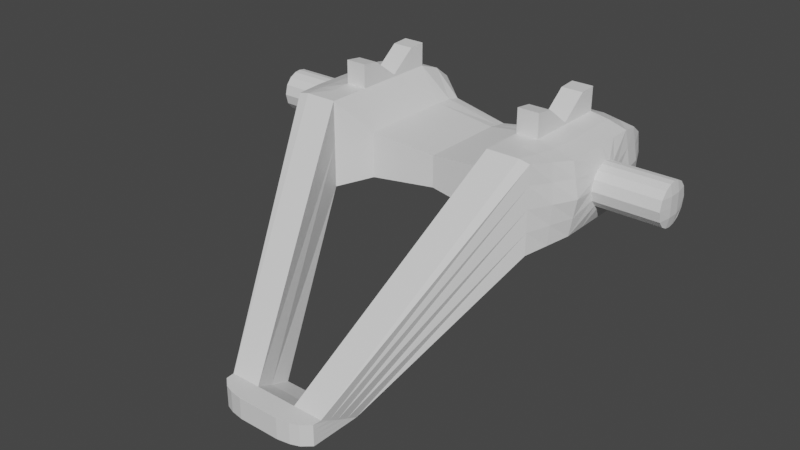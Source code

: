 # Source: Soporte.blend  (saved by Blender 3.6.11; exported with 4.5.12 LTS)
import bpy
from mathutils import Matrix  # noqa: F401  (used for matrix-valued properties, if any)

bpy.ops.wm.read_factory_settings(use_empty=True)
scene = bpy.context.scene
scene.name = 'Scene'

# ---- materials (node trees are filled in below, after node groups)
mat_madera = bpy.data.materials.new('Madera')
mat_madera.alpha_threshold = 0.0
mat_madera.use_transparent_shadow = False
mat_madera.roughness = 0.5
mat_madera.line_color = (0.0, 0.0, 0.0, 1.0)

# ---- material node trees
mat_madera.use_nodes = True; mat_madera.node_tree.nodes.clear()
_N = mat_madera.node_tree.nodes; _L = mat_madera.node_tree.links
n0 = _N.new('ShaderNodeOutputMaterial'); n0.name = 'Material Output'; n0.location = (300, 300)
n1 = _N.new('ShaderNodeBsdfPrincipled'); n1.name = 'Principled BSDF'; n1.location = (10, 300)
n1.distribution = 'GGX'
n1.subsurface_method = 'RANDOM_WALK_SKIN'
n1.inputs[3].default_value = 1.45
n1.inputs[27].default_value = (0.0, 0.0, 0.0, 1.0)
n1.inputs[28].default_value = 1.0
_L.new(n1.outputs[0], n0.inputs[0])
n0.is_active_output = True

# ---- world
world_world = bpy.data.worlds.new('World'); scene.world = world_world
world_world.use_nodes = True; world_world.node_tree.nodes.clear()
_N = world_world.node_tree.nodes; _L = world_world.node_tree.links
n0 = _N.new('ShaderNodeOutputWorld'); n0.name = 'World Output'; n0.location = (300, 300)
n1 = _N.new('ShaderNodeBackground'); n1.name = 'Background'; n1.location = (10, 300)
n1.inputs[0].default_value = (0.05088, 0.05088, 0.05088, 1.0)
_L.new(n1.outputs[0], n0.inputs[0])
n0.is_active_output = True
world_world.color = (0.05088, 0.05088, 0.05088)
world_world.use_sun_shadow = False
world_world.sun_shadow_jitter_overblur = 0.0

# ---- meshes
me_soporte = bpy.data.meshes.new('Soporte')
me_soporte.from_pydata([(0.65, 0.35, 0.9), (0.65, 0.35, 0.7), (0.24, -1.24, 0.1), (0.24, -1.24, -1.49e-08), (-0.65, 0.35, 0.9), (-0.65, 0.35, 0.7), (-0.24, -1.24, 0.1), (-0.24, -1.24, -1.49e-08), (0.0, 0.3, 0.7), (0.0, 0.3, 0.785), (-0.67, -0.2, 0.63), (-0.67, -0.2, 0.96), (0.0, -0.14, 0.65), (0.0, -0.14, 0.8), (-0.67, 0.2, 0.96), (-0.67, 0.2, 0.63), (0.0, 0.2, 0.65), (0.0, 0.2, 0.8), (-0.6, -0.4, 0.6), (0.0, -0.22, 0.65), (0.0, -0.22, 0.8), (-0.6, -0.4, 0.99), (-0.5, 0.4, 0.7), (-0.16, -1.29, 0.1), (-0.16, -1.29, -1.49e-08), (-0.5, 0.4, 0.9), (-0.5, -0.2, 0.6), (-0.5, -0.2, 1.0), (-0.5, 0.2, 1.0), (-0.5, 0.2, 0.6), (-0.47, -0.4, 0.6), (-0.47, -0.4, 1.0), (-0.1, -1.3, -1.49e-08), (-0.4, 0.39, 0.9), (-0.4, -0.2, 1.0), (-0.4, 0.2, 1.0), (-0.4, -0.4, 1.0), (-0.4, 0.39, 0.7), (-0.1, -1.3, 0.1), (-0.4, -0.2, 0.6), (-0.4, 0.2, 0.6), (-0.4, -0.4, 0.6), (-0.5, -0.2, 1.11), (-0.5, 0.2, 1.11), (-0.4, -0.2, 1.11), (-0.4, 0.2, 1.11), (-0.243, -1.0, -1.267e-08), (-0.12, -1.11, 0.05), (0.0, -0.22, 0.74), (-0.243, -1.2, 0.1), (-0.159, -1.0, -1.267e-08), (-0.159, -1.2, 0.1), (-0.1, -1.2, 0.1), (-0.14, -1.0, -1.267e-08), (-0.7, -0.06144, 0.7222), (-0.7, -0.06144, 0.8778), (-0.7, 0.06144, 0.8778), (-0.7, 0.06144, 0.7222), (-0.24, -1.24, 0.05), (-0.65, 0.37, 0.8), (0.0, 0.32, 0.74), (-0.4, -0.4, 0.8), (-0.7, -0.2, 0.8), (-0.7, 0.2, 0.8), (-0.6, -0.4, 0.8), (-0.5, 0.42, 0.8), (-0.16, -1.29, 0.05), (-0.1, -1.3, 0.05), (-0.4, 0.41, 0.8), (-0.243, -1.11, 0.05), (-0.7, -0.09914, 0.8), (-0.7, 0.09914, 0.8), (-0.67, 0.0, 0.63), (0.0, 0.0, 0.65), (0.0, 0.0, 0.8), (-0.67, -1.49e-08, 0.96), (-0.5, 0.0, 1.0), (-0.5, 0.0, 0.6), (-0.4, 0.0, 1.0), (-0.4, 0.0, 0.6), (-0.5, 0.0, 1.01), (-0.4, 0.0, 1.01), (-0.7, -6.601e-09, 0.7009), (-0.7, -6.601e-09, 0.8991), (-1.0, -0.06144, 0.7222), (-1.0, -0.06144, 0.8778), (-1.0, 0.06144, 0.8778), (-1.0, 0.06144, 0.7222), (-1.0, -0.09914, 0.8), (-1.0, 0.09914, 0.8), (-1.0, -6.545e-09, 0.7009), (-1.0, -6.545e-09, 0.8991), (-1.01, -6.623e-09, 0.8), (0.67, -0.2, 0.63), (0.67, -0.2, 0.96), (0.67, 0.2, 0.96), (0.67, 0.2, 0.63), (0.0, -1.3, 0.05), (0.0, -1.3, 0.0), (0.0, -1.3, 0.1), (0.0, -1.2, 0.1), (0.0, -1.11, 0.05), (0.0, -1.0, 0.0), (0.6, -0.4, 0.6), (0.6, -0.4, 0.99), (0.5, 0.4, 0.7), (0.16, -1.29, 0.1), (0.16, -1.29, -1.49e-08), (0.5, 0.4, 0.9), (0.5, -0.2, 0.6), (0.5, -0.2, 1.0), (0.5, 0.2, 1.0), (0.5, 0.2, 0.6), (0.47, -0.4, 0.6), (0.47, -0.4, 1.0), (0.1, -1.3, -1.49e-08), (0.4, 0.39, 0.9), (0.4, -0.2, 1.0), (0.4, 0.2, 1.0), (-0.67, 0.1, 0.96), (-0.7, 0.02873, 0.8949), (-1.0, 0.02873, 0.8949), (-0.67, 0.1, 0.63), (0.0, 0.1, 0.65), (0.0, 0.1, 0.8), (-0.5, 0.1, 1.0), (-0.5, 0.1, 0.6), (-0.4, 0.1, 1.0), (-0.4, 0.1, 0.6), (-0.5, 0.12, 1.105), (-0.4, 0.12, 1.105), (-0.7, 0.02873, 0.7051), (-1.0, 0.02873, 0.7051), (-1.01, 0.0283, 0.8), (0.4, -0.4, 1.0), (0.4, 0.39, 0.7), (0.1, -1.3, 0.1), (0.4, -0.2, 0.6), (0.4, 0.2, 0.6), (-0.67, -0.1, 0.63), (0.0, -0.1, 0.65), (0.0, -0.1, 0.8), (-0.5, -0.1, 1.0), (-0.5, -0.1, 0.6), (-0.4, -0.1, 1.0), (-0.4, -0.1, 0.6), (-0.5, -0.12, 1.1), (-0.4, -0.12, 1.1), (-0.7, -0.02873, 0.7051), (-0.67, -0.1, 0.96), (-0.7, -0.02873, 0.8949), (-1.0, -0.02873, 0.7051), (0.4, -0.4, 0.6), (-1.0, -0.02873, 0.8949), (-1.01, -0.0283, 0.8), (0.5, -0.2, 1.11), (0.5, 0.2, 1.11), (-0.66, 0.285, 0.945), (-0.66, 0.285, 0.665), (0.0, 0.26, 0.665), (0.0, 0.25, 0.7925), (-0.5, 0.31, 0.64), (-0.5, 0.31, 0.96), (-0.4, 0.31, 0.96), (-0.4, 0.31, 0.64), (0.4, -0.2, 1.11), (0.4, 0.2, 1.11), (-0.685, 0.285, 0.8), (0.243, -1.0, -1.267e-08), (0.12, -1.11, 0.05), (0.243, -1.2, 0.1), (-0.635, -0.3, 0.975), (-0.635, -0.3, 0.615), (0.0, -0.19, 0.65), (0.0, -0.19, 0.8), (-0.49, -0.3, 1.0), (-0.5, -0.3, 0.6), (-0.4, -0.3, 1.0), (-0.4, -0.3, 0.6), (-0.65, -0.3, 0.8), (-0.575, 0.395, 0.7), (-0.2, -1.275, 0.1), (-0.585, -0.2, 0.615), (-0.585, 0.2, 0.615), (-0.55, -0.4, 0.6), (-0.2, -1.275, -1.49e-08), (-0.575, 0.395, 0.9), (-0.585, -0.2, 0.985), (-0.585, 0.2, 0.985), (-0.55, -0.4, 1.0), (-0.201, -1.0, -1.267e-08), (-0.201, -1.2, 0.1), (-0.575, 0.415, 0.8), (-0.2, -1.275, 0.05), (-0.585, 0.0, 0.615), (-0.585, -7.451e-09, 0.985), (-0.585, 0.1, 0.985), (-0.585, 0.1, 0.615), (-0.585, -0.1, 0.615), (-0.585, -0.1, 0.985), (-0.58, 0.2975, 0.6475), (-0.58, 0.2975, 0.9525), (-0.5675, -0.3, 0.6075), (-0.5675, -0.3, 0.9925), (-0.65, 0.36, 0.75), (0.0, 0.31, 0.72), (-0.685, -0.2, 0.715), (-0.685, 0.2, 0.715), (-0.6, -0.4, 0.7), (0.159, -1.0, -1.267e-08), (-0.5, 0.41, 0.75), (-0.16, -1.29, 0.025), (-0.1, -1.3, 0.025), (-0.4, 0.4, 0.75), (0.159, -1.2, 0.1), (-0.243, -1.055, 0.025), (-0.7, -0.08741, 0.7532), (-0.7, 0.08741, 0.7532), (-0.24, -1.24, 0.025), (0.1, -1.2, 0.1), (-1.0, -0.08741, 0.7532), (-1.0, 0.08741, 0.7532), (-1.01, -6.623e-09, 0.7537), (0.14, -1.0, -1.267e-08), (0.7, -0.06144, 0.7222), (0.7, -0.06144, 0.8778), (0.7, 0.06144, 0.8778), (0.0, -1.3, 0.025), (0.7, 0.06144, 0.7222), (-1.01, 0.0283, 0.754), (0.24, -1.24, 0.05), (-1.01, -0.0283, 0.754), (-0.6735, 0.285, 0.7325), (-0.6425, -0.3, 0.7075), (-0.2, -1.275, 0.025), (-0.575, 0.405, 0.75), (-0.24, -1.24, 0.075), (-0.65, 0.36, 0.85), (0.0, 0.31, 0.7625), (-0.685, -0.2, 0.885), (-0.685, 0.2, 0.885), (-0.6, -0.4, 0.9), (-0.5, 0.41, 0.85), (-0.16, -1.29, 0.075), (-0.1, -1.3, 0.075), (-0.4, 0.4, 0.85), (-0.243, -1.155, 0.074), (-0.7, -0.08741, 0.8468), (-0.7, 0.08741, 0.8468), (-1.0, -0.08741, 0.8468), (-1.0, 0.08741, 0.8468), (-1.01, -6.623e-09, 0.8463), (0.65, 0.37, 0.8), (0.4, -0.4, 0.8), (0.7, -0.2, 0.8), (0.0, -1.3, 0.075), (0.7, 0.2, 0.8), (-1.01, 0.0283, 0.846), (0.6, -0.4, 0.8), (-1.01, -0.0283, 0.846), (-0.6735, 0.285, 0.8675), (-0.6425, -0.3, 0.8925), (-0.575, 0.405, 0.85), (-0.2, -1.275, 0.075), (0.5, 0.42, 0.8), (0.16, -1.29, 0.05), (0.1, -1.3, 0.05), (0.4, 0.41, 0.8), (0.243, -1.11, 0.05), (0.7, -0.09914, 0.8), (0.7, 0.09914, 0.8), (0.67, 0.0, 0.63), (0.67, -1.49e-08, 0.96), (0.5, 0.0, 1.0), (0.5, 0.0, 0.6), (0.4, 0.0, 1.0), (0.4, 0.0, 0.6), (0.5, 0.0, 1.01), (0.4, 0.0, 1.01), (0.7, -6.601e-09, 0.7009), (0.7, -6.601e-09, 0.8991), (1.0, -0.06144, 0.7222), (1.0, -0.06144, 0.8778), (1.0, 0.06144, 0.8778), (1.0, 0.06144, 0.7222), (1.0, -0.09914, 0.8), (1.0, 0.09914, 0.8), (1.0, -6.545e-09, 0.7009), (1.0, -6.545e-09, 0.8991), (1.01, -6.623e-09, 0.8), (0.67, 0.1, 0.96), (0.7, 0.02873, 0.8949), (1.0, 0.02873, 0.8949), (0.67, 0.1, 0.63), (0.5, 0.1, 1.0), (0.5, 0.1, 0.6), (0.4, 0.1, 1.0), (0.4, 0.1, 0.6), (0.5, 0.12, 1.105), (0.4, 0.12, 1.105), (0.7, 0.02873, 0.7051), (1.0, 0.02873, 0.7051), (1.01, 0.0283, 0.8), (0.67, -0.1, 0.63), (0.5, -0.1, 1.0), (0.5, -0.1, 0.6), (0.4, -0.1, 1.0), (0.4, -0.1, 0.6), (0.5, -0.12, 1.1), (0.4, -0.12, 1.1), (0.7, -0.02873, 0.7051), (0.67, -0.1, 0.96), (0.7, -0.02873, 0.8949), (1.0, -0.02873, 0.7051), (1.0, -0.02873, 0.8949), (1.01, -0.0283, 0.8), (0.66, 0.285, 0.945), (0.66, 0.285, 0.665), (0.5, 0.31, 0.64), (-0.3, 0.345, 0.8225), (-0.3, -0.16, 0.84), (-0.3, 0.2, 0.84), (-0.3, -0.26, 0.84), (-0.3, 0.345, 0.7), (-0.3, -0.16, 0.625), (-0.3, 0.2, 0.625), (-0.3, -0.26, 0.625), (-0.3, 0.365, 0.77), (-0.3, 0.0, 0.84), (-0.3, 0.0, 0.625), (-0.3, -0.26, 0.77), (-0.3, 0.1, 0.625), (-0.3, 0.1, 0.84), (-0.3, -0.1, 0.84), (-0.3, -0.1, 0.625), (-0.3, 0.28, 0.8363), (-0.3, 0.285, 0.6525), (-0.3, -0.22, 0.84), (-0.3, -0.22, 0.625), (-0.3, 0.355, 0.735), (-0.3, 0.355, 0.8063), (0.5, 0.31, 0.96), (0.4, 0.31, 0.96), (0.4, 0.31, 0.64), (0.685, 0.285, 0.8), (0.635, -0.3, 0.975), (0.635, -0.3, 0.615), (0.49, -0.3, 1.0), (0.5, -0.3, 0.6), (0.4, -0.3, 1.0), (0.4, -0.3, 0.6), (0.65, -0.3, 0.8), (0.575, 0.395, 0.7), (0.2, -1.275, 0.1), (0.585, -0.2, 0.615), (0.585, 0.2, 0.615), (0.55, -0.4, 0.6), (0.2, -1.275, -1.49e-08), (0.575, 0.395, 0.9), (0.585, -0.2, 0.985), (0.585, 0.2, 0.985), (0.55, -0.4, 1.0), (0.201, -1.0, -1.267e-08), (0.201, -1.2, 0.1), (0.575, 0.415, 0.8), (0.2, -1.275, 0.05), (0.585, 0.0, 0.615), (0.585, -7.451e-09, 0.985), (0.585, 0.1, 0.985), (0.585, 0.1, 0.615), (0.585, -0.1, 0.615), (0.585, -0.1, 0.985), (0.58, 0.2975, 0.6475), (0.58, 0.2975, 0.9525), (0.5675, -0.3, 0.6075), (0.5675, -0.3, 0.9925), (0.65, 0.36, 0.75), (0.685, -0.2, 0.715), (0.685, 0.2, 0.715), (0.6, -0.4, 0.7), (0.5, 0.41, 0.75), (0.16, -1.29, 0.025), (0.1, -1.3, 0.025), (0.4, 0.4, 0.75), (0.243, -1.055, 0.025), (0.7, -0.08741, 0.7532), (0.7, 0.08741, 0.7532), (0.24, -1.24, 0.025), (1.0, -0.08741, 0.7532), (1.0, 0.08741, 0.7532), (1.01, -6.623e-09, 0.7537), (1.01, 0.0283, 0.754), (1.01, -0.0283, 0.754), (0.6735, 0.285, 0.7325), (0.6425, -0.3, 0.7075), (0.2, -1.275, 0.025), (0.575, 0.405, 0.75), (0.24, -1.24, 0.075), (0.65, 0.36, 0.85), (0.685, -0.2, 0.885), (0.685, 0.2, 0.885), (0.6, -0.4, 0.9), (0.5, 0.41, 0.85), (0.16, -1.29, 0.075), (0.1, -1.3, 0.075), (0.4, 0.4, 0.85), (0.243, -1.155, 0.074), (0.7, -0.08741, 0.8468), (0.7, 0.08741, 0.8468), (1.0, -0.08741, 0.8468), (1.0, 0.08741, 0.8468), (1.01, -6.623e-09, 0.8463), (1.01, 0.0283, 0.846), (1.01, -0.0283, 0.846), (0.6735, 0.285, 0.8675), (0.6425, -0.3, 0.8925), (0.575, 0.405, 0.85), (0.2, -1.275, 0.075), (0.3, 0.345, 0.8225), (0.3, -0.16, 0.84), (0.3, 0.2, 0.84), (0.3, -0.26, 0.84), (0.3, 0.345, 0.7), (0.3, -0.16, 0.625), (0.3, 0.2, 0.625), (0.3, -0.26, 0.625), (0.3, 0.365, 0.77), (0.3, 0.0, 0.84), (0.3, 0.0, 0.625), (0.3, -0.26, 0.77), (0.3, 0.1, 0.625), (0.3, 0.1, 0.84), (0.3, -0.1, 0.84), (0.3, -0.1, 0.625), (0.3, 0.28, 0.8363), (0.3, 0.285, 0.6525), (0.3, -0.22, 0.84), (0.3, -0.22, 0.625), (0.3, 0.355, 0.735), (0.3, 0.355, 0.8063)], [], [(191, 49, 6, 181), (322, 330, 48, 20), (263, 181, 6, 236), (104, 401, 415, 345), (386, 389, 284, 228), (303, 310, 224, 93), (212, 211, 24, 32), (278, 309, 308, 277), (346, 103, 356, 374), (233, 206, 10, 172), (315, 392, 390, 289), (242, 25, 33, 245), (340, 319, 9, 238), (393, 376, 252, 344), (334, 140, 12, 324), (262, 186, 25, 242), (94, 225, 312, 311), (199, 149, 11, 187), (201, 157, 14, 188), (360, 368, 290, 95), (396, 380, 264, 364), (336, 159, 16, 325), (267, 426, 439, 405), (299, 278, 277, 298), (398, 416, 358, 0), (399, 407, 225, 94), (338, 173, 19, 326), (309, 165, 155, 308), (203, 171, 21, 189), (218, 215, 46, 7), (260, 157, 4, 237), (168, 3, 357, 362), (380, 383, 267, 264), (414, 398, 0, 316), (96, 293, 369, 355), (434, 420, 118, 342), (177, 175, 31, 36), (202, 176, 30, 184), (200, 161, 29, 183), (163, 162, 28, 35), (35, 28, 43, 45), (198, 143, 26, 182), (297, 276, 428, 430), (317, 96, 355, 372), (190, 50, 24, 185), (52, 51, 23, 38), (99, 255, 404, 136), (239, 11, 55, 247), (333, 144, 34, 320), (335, 163, 35, 321), (337, 177, 36, 322), (176, 178, 41, 30), (161, 164, 40, 29), (143, 145, 39, 26), (276, 307, 433, 428), (50, 53, 32, 24), (418, 434, 342, 116), (378, 386, 228, 96), (273, 304, 371, 367), (96, 228, 300, 293), (52, 47, 61, 36), (423, 437, 173, 12), (348, 113, 152, 350), (253, 429, 425, 152), (135, 343, 435, 422), (402, 405, 116, 108), (147, 146, 42, 44), (127, 35, 45, 130), (142, 27, 42, 146), (27, 34, 44, 42), (351, 394, 377, 254), (427, 432, 306, 275), (169, 223, 102, 101), (93, 224, 385, 377), (433, 423, 12, 140), (391, 390, 287, 301), (30, 41, 53, 50), (36, 31, 51, 52), (184, 30, 50, 190), (246, 49, 21, 241), (274, 305, 307, 276), (295, 274, 276, 297), (124, 74, 427, 431), (189, 21, 49, 191), (135, 422, 438, 383), (150, 83, 91, 153), (139, 10, 54, 148), (207, 15, 57, 217), (119, 14, 56, 120), (240, 63, 71, 248), (148, 54, 84, 151), (404, 266, 265, 403), (215, 69, 64, 208), (255, 97, 266, 404), (223, 115, 98, 102), (206, 62, 70, 216), (290, 291, 226, 95), (232, 167, 59, 204), (236, 246, 69, 58), (343, 138, 424, 435), (105, 318, 343, 135), (235, 192, 65, 210), (339, 327, 60, 205), (210, 65, 68, 213), (436, 421, 134, 349), (261, 239, 62, 179), (304, 110, 359, 371), (244, 243, 66, 67), (382, 115, 107, 381), (234, 193, 58, 218), (352, 372, 318, 105), (120, 56, 86, 121), (149, 75, 83, 150), (122, 72, 82, 131), (248, 71, 89, 250), (110, 155, 165, 117), (105, 135, 383, 380), (342, 118, 111, 341), (125, 76, 80, 129), (144, 78, 81, 147), (130, 129, 80, 81), (367, 371, 311, 272), (115, 382, 227, 98), (291, 292, 283, 226), (126, 128, 79, 77), (332, 127, 78, 328), (197, 126, 77, 194), (17, 124, 431, 420), (395, 387, 230, 365), (228, 284, 301, 300), (196, 119, 75, 195), (331, 123, 73, 329), (217, 57, 87, 221), (216, 70, 88, 220), (131, 82, 90, 132), (247, 55, 85, 249), (259, 251, 92, 154), (257, 250, 89, 133), (229, 132, 90, 222), (231, 222, 90, 151), (256, 270, 386, 378), (117, 165, 309, 306), (134, 219, 214, 114), (280, 288, 292, 291), (265, 365, 417, 403), (413, 315, 289, 411), (226, 283, 410, 408), (389, 391, 301, 284), (432, 419, 117, 306), (254, 269, 407, 399), (269, 285, 409, 407), (93, 346, 374, 354), (264, 267, 405, 402), (279, 287, 313, 310), (392, 313, 287, 390), (166, 299, 298, 156), (330, 326, 19, 48), (47, 53, 41, 61), (138, 297, 430, 424), (285, 388, 392, 315), (381, 395, 365, 265), (255, 244, 67, 97), (100, 52, 38, 99), (344, 252, 398, 414), (400, 414, 316, 95), (371, 359, 94, 311), (47, 101, 102, 53), (52, 100, 101, 47), (362, 357, 107, 209), (53, 102, 98, 32), (212, 227, 97, 67), (409, 285, 315, 413), (95, 226, 408, 400), (225, 282, 314, 312), (160, 17, 420, 434), (438, 205, 60, 426), (317, 1, 376, 393), (221, 87, 132, 229), (251, 257, 133, 92), (57, 131, 132, 87), (325, 16, 123, 331), (188, 14, 119, 196), (183, 29, 126, 197), (321, 35, 127, 332), (29, 40, 128, 126), (407, 409, 282, 225), (45, 43, 129, 130), (28, 125, 129, 43), (15, 122, 131, 57), (83, 120, 121, 91), (75, 119, 120, 83), (439, 238, 9, 418), (293, 300, 279, 271), (78, 127, 130, 81), (416, 402, 108, 358), (296, 299, 166, 118), (111, 294, 368, 360), (394, 346, 93, 377), (252, 364, 416, 398), (403, 417, 353, 106), (117, 349, 347, 110), (405, 439, 418, 116), (437, 425, 19, 173), (220, 231, 151, 84), (249, 259, 154, 88), (108, 341, 373, 358), (34, 144, 147, 44), (11, 149, 150, 55), (374, 356, 113, 348), (82, 148, 151, 90), (72, 139, 148, 82), (55, 150, 153, 85), (304, 308, 155, 110), (397, 230, 268, 406), (219, 136, 106, 214), (288, 411, 412, 292), (76, 142, 146, 80), (81, 80, 146, 147), (77, 79, 145, 143), (328, 78, 144, 333), (194, 77, 143, 198), (1, 317, 372, 352), (300, 301, 287, 279), (195, 75, 149, 199), (329, 73, 140, 334), (137, 350, 437, 423), (359, 375, 345, 94), (382, 266, 97, 227), (412, 302, 286, 410), (419, 436, 349, 117), (302, 289, 390, 391), (422, 435, 159, 8), (401, 258, 351, 415), (352, 105, 380, 396), (207, 63, 167, 232), (74, 141, 432, 427), (22, 37, 164, 161), (319, 33, 163, 335), (33, 25, 162, 163), (180, 22, 161, 200), (240, 14, 157, 260), (13, 174, 436, 419), (323, 8, 159, 336), (186, 4, 157, 201), (111, 156, 298, 294), (422, 8, 205, 438), (113, 209, 223, 152), (366, 370, 305, 274), (241, 261, 179, 64), (356, 362, 209, 113), (349, 134, 114, 347), (26, 39, 178, 176), (320, 34, 177, 337), (182, 26, 176, 202), (34, 27, 175, 177), (187, 11, 171, 203), (324, 12, 173, 338), (292, 412, 410, 283), (208, 233, 172, 18), (373, 360, 95, 316), (27, 187, 203, 175), (10, 182, 202, 172), (25, 186, 201, 162), (5, 180, 200, 158), (76, 195, 199, 142), (72, 194, 198, 139), (15, 183, 197, 122), (28, 188, 196, 125), (125, 196, 195, 76), (122, 197, 194, 72), (211, 66, 193, 234), (204, 59, 192, 235), (31, 189, 191, 51), (18, 184, 190, 46), (46, 190, 185, 7), (139, 198, 182, 10), (158, 200, 183, 15), (172, 202, 184, 18), (175, 203, 189, 31), (162, 201, 188, 28), (142, 199, 187, 27), (237, 4, 186, 262), (243, 23, 181, 263), (51, 191, 181, 23), (5, 204, 235, 180), (24, 211, 234, 185), (64, 179, 233, 208), (294, 298, 277, 273), (388, 281, 313, 392), (15, 207, 232, 158), (303, 93, 354, 370), (88, 154, 231, 220), (271, 279, 310, 303), (89, 221, 229, 133), (32, 98, 227, 212), (268, 258, 401, 406), (154, 92, 222, 231), (133, 229, 222, 92), (54, 216, 220, 84), (71, 217, 221, 89), (306, 309, 278, 275), (385, 388, 285, 269), (420, 431, 296, 118), (406, 401, 104, 170), (185, 234, 218, 7), (347, 114, 361, 375), (22, 210, 213, 37), (323, 339, 205, 8), (180, 235, 210, 22), (158, 232, 204, 5), (10, 206, 216, 54), (46, 215, 208, 18), (358, 373, 316, 0), (63, 207, 217, 71), (141, 13, 419, 432), (114, 214, 363, 361), (435, 424, 16, 159), (258, 379, 394, 351), (415, 351, 254, 399), (1, 352, 396, 376), (424, 430, 123, 16), (58, 69, 215, 218), (429, 48, 19, 425), (179, 62, 206, 233), (219, 134, 253, 169), (67, 66, 211, 212), (66, 243, 263, 193), (59, 237, 262, 192), (21, 171, 261, 241), (275, 278, 299, 296), (63, 240, 260, 167), (272, 280, 291, 290), (85, 153, 259, 249), (318, 112, 138, 343), (91, 121, 257, 251), (230, 387, 384, 268), (370, 354, 109, 305), (99, 38, 244, 255), (136, 404, 403, 106), (411, 289, 302, 412), (109, 348, 350, 137), (368, 367, 272, 290), (294, 273, 367, 368), (121, 86, 250, 257), (153, 91, 251, 259), (70, 247, 249, 88), (110, 347, 375, 359), (387, 3, 168, 384), (428, 433, 140, 73), (56, 248, 250, 86), (38, 23, 243, 244), (171, 11, 239, 261), (6, 49, 246, 236), (14, 240, 248, 56), (431, 427, 275, 296), (69, 246, 241, 64), (219, 169, 101, 100), (62, 239, 247, 70), (421, 20, 48, 429), (408, 410, 286, 270), (167, 260, 237, 59), (305, 109, 137, 307), (310, 313, 281, 224), (384, 379, 258, 268), (192, 262, 242, 65), (327, 340, 238, 60), (65, 242, 245, 68), (193, 263, 236, 58), (361, 363, 170, 104), (372, 355, 112, 318), (312, 314, 288, 280), (116, 342, 341, 108), (286, 302, 391, 389), (107, 357, 395, 381), (282, 409, 413, 314), (375, 361, 104, 345), (103, 168, 362, 356), (100, 99, 136, 219), (354, 374, 348, 109), (209, 107, 115, 223), (364, 264, 402, 416), (430, 428, 73, 123), (273, 277, 308, 304), (311, 312, 280, 272), (369, 366, 274, 295), (363, 353, 2, 170), (417, 397, 2, 353), (377, 385, 269, 254), (400, 408, 270, 256), (169, 253, 152, 223), (355, 369, 295, 112), (378, 393, 344, 256), (118, 166, 156, 111), (174, 20, 421, 436), (379, 103, 346, 394), (112, 295, 297, 138), (68, 245, 340, 327), (37, 213, 339, 323), (39, 324, 338, 178), (13, 320, 337, 174), (37, 323, 336, 164), (9, 319, 335, 160), (79, 329, 334, 145), (74, 328, 333, 141), (17, 321, 332, 124), (40, 325, 331, 128), (61, 41, 326, 330), (128, 331, 329, 79), (124, 332, 328, 74), (213, 68, 327, 339), (174, 337, 322, 20), (160, 335, 321, 17), (141, 333, 320, 13), (178, 338, 326, 41), (164, 336, 325, 40), (145, 334, 324, 39), (245, 33, 319, 340), (36, 61, 330, 322), (134, 421, 429, 253), (345, 415, 399, 94), (314, 413, 411, 288), (2, 397, 406, 170), (9, 160, 434, 418), (266, 382, 381, 265), (168, 103, 379, 384), (376, 396, 364, 252), (341, 111, 360, 373), (271, 303, 370, 366), (357, 3, 387, 395), (214, 106, 353, 363), (96, 317, 393, 378), (383, 438, 426, 267), (426, 60, 238, 439), (293, 271, 366, 369), (270, 286, 389, 386), (350, 152, 425, 437), (365, 230, 397, 417), (307, 137, 423, 433), (256, 344, 414, 400), (224, 281, 388, 385)])
_uv = me_soporte.uv_layers.new(name='UVMap')
_uv.uv.foreach_set('vector', [0.361, 0.7722, 0.3846, 0.7765, 0.3778, 0.7885, 0.3698, 0.8004, 0.7677, 0.2399, 0.7644, 0.2629, 0.6635, 0.2584, 0.6664, 0.2386, 0.3755, 0.804, 0.3698, 0.8004, 0.3778, 0.7885, 0.383, 0.7919, 0.4686, 0.4825, 0.4308, 0.4826, 0.4276, 0.4371, 0.4622, 0.438, 0.3676, 0.2771, 0.3893, 0.3106, 0.3891, 0.3104, 0.3555, 0.2883, 0.3177, 0.3513, 0.3486, 0.3214, 0.3553, 0.3342, 0.3189, 0.3935, 0.3784, 0.8356, 0.3827, 0.8198, 0.3889, 0.8218, 0.3852, 0.8372, 0.9246, 0.8381, 0.9127, 0.8895, 0.8941, 0.8918, 0.8758, 0.8382, 0.7808, 0.3225, 0.7931, 0.2888, 0.8099, 0.289, 0.8036, 0.3226, 0.5146, 0.04602, 0.5181, 0.09075, 0.4831, 0.08933, 0.4761, 0.04542, 0.5596, 0.7163, 0.556, 0.7015, 0.565, 0.6992, 0.5687, 0.714, 0.5699, 0.3904, 0.592, 0.3906, 0.5908, 0.4346, 0.5688, 0.4332, 0.7412, 0.03406, 0.7431, 0.04012, 0.6452, 0.06697, 0.6426, 0.05921, 0.3588, 0.1942, 0.3658, 0.1615, 0.3863, 0.158, 0.387, 0.1949, 0.7388, 0.3603, 0.6452, 0.3252, 0.6499, 0.3128, 0.7458, 0.3416, 0.57, 0.3586, 0.5917, 0.3575, 0.592, 0.3906, 0.5699, 0.3904, 0.4556, 0.3935, 0.422, 0.3339, 0.429, 0.321, 0.4569, 0.3511, 0.3352, 0.6013, 0.3055, 0.6008, 0.3062, 0.567, 0.3361, 0.5677, 0.3375, 0.7341, 0.3101, 0.7315, 0.306, 0.702, 0.3355, 0.7003, 0.9692, 0.2169, 0.9701, 0.1844, 0.9997, 0.1848, 0.9987, 0.2186, 0.3647, 0.1253, 0.3633, 0.09356, 0.3848, 0.09297, 0.3855, 0.1234, 0.4824, 0.7975, 0.5821, 0.8053, 0.582, 0.8258, 0.482, 0.8272, 0.3839, 0.05125, 0.3699, 0.004758, 0.3863, 0.002515, 0.4054, 0.04974, 0.5735, 0.5391, 0.5544, 0.4854, 0.6035, 0.4852, 0.5912, 0.5367, 0.4068, 0.1606, 0.4064, 0.1243, 0.4281, 0.1255, 0.4282, 0.1633, 0.4241, 0.3922, 0.4093, 0.3446, 0.422, 0.3339, 0.4556, 0.3935, 0.7528, 0.323, 0.6557, 0.2973, 0.6592, 0.2879, 0.7575, 0.3106, 0.9127, 0.8895, 0.9089, 0.9006, 0.9002, 0.9035, 0.8941, 0.8918, 0.3434, 0.5341, 0.3198, 0.5334, 0.3334, 0.4998, 0.3507, 0.5003, 0.3926, 0.7995, 0.4415, 0.7722, 0.464, 0.7725, 0.3964, 0.8033, 0.5791, 0.2899, 0.6122, 0.2921, 0.5919, 0.3197, 0.5705, 0.3223, 0.4509, 0.9667, 0.388, 0.9271, 0.3847, 0.9174, 0.4592, 0.9507, 0.3633, 0.09356, 0.3623, 0.05074, 0.3839, 0.05125, 0.3848, 0.09297, 0.4152, 0.193, 0.4068, 0.1606, 0.4282, 0.1633, 0.4483, 0.191, 0.7697, 0.4901, 0.7688, 0.4566, 0.7976, 0.4562, 0.7983, 0.4892, 0.8578, 0.2525, 0.8531, 0.2256, 0.912, 0.2156, 0.9094, 0.25, 0.4002, 0.5361, 0.3697, 0.535, 0.3778, 0.5013, 0.4015, 0.5023, 0.8035, 0.8019, 0.8263, 0.8018, 0.8365, 0.8352, 0.8097, 0.8354, 0.7998, 0.6014, 0.8263, 0.5983, 0.8265, 0.6361, 0.7985, 0.6352, 0.3953, 0.7333, 0.364, 0.7359, 0.3628, 0.699, 0.3927, 0.6989, 0.5581, 0.5821, 0.6151, 0.5821, 0.5878, 0.6159, 0.579, 0.613, 0.7973, 0.7349, 0.8261, 0.7349, 0.8262, 0.7683, 0.7973, 0.7683, 0.859, 0.4559, 0.8592, 0.4229, 0.8935, 0.4233, 0.893, 0.4566, 0.7721, 0.521, 0.7697, 0.4901, 0.7983, 0.4892, 0.7996, 0.5231, 0.4701, 0.7895, 0.4741, 0.8045, 0.3889, 0.8218, 0.3918, 0.8124, 0.3163, 0.8065, 0.3397, 0.782, 0.3633, 0.8116, 0.3564, 0.8295, 0.3496, 0.8623, 0.3582, 0.8629, 0.3598, 0.8944, 0.352, 0.8957, 0.5883, 0.09075, 0.6198, 0.08944, 0.5862, 0.149, 0.5734, 0.1383, 0.4609, 0.6067, 0.3974, 0.6033, 0.3988, 0.5698, 0.4619, 0.5864, 0.447, 0.7358, 0.3953, 0.7333, 0.3927, 0.6989, 0.4516, 0.7088, 0.4629, 0.566, 0.4002, 0.5361, 0.4015, 0.5023, 0.4635, 0.5524, 0.8263, 0.8018, 0.8598, 0.8016, 0.8599, 0.8351, 0.8365, 0.8352, 0.8263, 0.5983, 0.8588, 0.5985, 0.8586, 0.6362, 0.8265, 0.6361, 0.8261, 0.7349, 0.8595, 0.7348, 0.8596, 0.7682, 0.8262, 0.7683, 0.8592, 0.4229, 0.8594, 0.3897, 0.8938, 0.39, 0.8935, 0.4233, 0.4741, 0.8045, 0.4753, 0.8106, 0.3852, 0.8372, 0.3889, 0.8218, 0.8591, 0.2751, 0.8578, 0.2525, 0.9094, 0.25, 0.9043, 0.282, 0.3517, 0.2299, 0.3676, 0.2771, 0.3555, 0.2883, 0.3162, 0.2299, 0.9415, 0.1518, 0.9405, 0.1187, 0.9693, 0.1179, 0.97, 0.1513, 0.3162, 0.2299, 0.3555, 0.2883, 0.3487, 0.3012, 0.3166, 0.2721, 0.1562, 0.4974, 0.1905, 0.5033, 0.2404, 0.8542, 0.2001, 0.9069, 0.7458, 0.4418, 0.7528, 0.4604, 0.6557, 0.4862, 0.6499, 0.4706, 0.8263, 0.3227, 0.8366, 0.2893, 0.86, 0.2894, 0.8598, 0.3229, 0.8356, 0.009674, 0.8175, 0.06608, 0.7687, 0.05931, 0.7684, 0.000335, 0.8591, 0.5592, 0.8585, 0.526, 0.8925, 0.5199, 0.8939, 0.5458, 0.4064, 0.09259, 0.4054, 0.04974, 0.4274, 0.04836, 0.4285, 0.09241, 0.8032, 0.8895, 0.8219, 0.8918, 0.8158, 0.9035, 0.807, 0.9006, 0.5366, 0.6287, 0.5581, 0.5821, 0.579, 0.613, 0.5735, 0.6244, 0.8577, 0.8874, 0.8363, 0.9339, 0.8158, 0.9035, 0.8219, 0.8918, 0.8363, 0.9339, 0.7805, 0.9339, 0.807, 0.9006, 0.8158, 0.9035, 0.3889, 0.4359, 0.3504, 0.4368, 0.3539, 0.3921, 0.3889, 0.3907, 0.8458, 0.1574, 0.8437, 0.1235, 0.9072, 0.12, 0.9087, 0.153, 0.1905, 0.4245, 0.2301, 0.4169, 0.2307, 0.4639, 0.1903, 0.4639, 0.3189, 0.3935, 0.3553, 0.3342, 0.368, 0.3447, 0.3539, 0.3921, 0.7388, 0.4231, 0.7458, 0.4418, 0.6499, 0.4706, 0.6452, 0.4582, 0.5741, 0.697, 0.565, 0.6992, 0.5607, 0.6818, 0.5703, 0.6809, 0.3043, 0.8036, 0.2813, 0.8008, 0.2301, 0.5109, 0.2363, 0.5116, 0.2001, 0.9069, 0.1783, 0.9149, 0.1378, 0.5041, 0.1562, 0.4974, 0.02478, 0.8349, 0.0003353, 0.8246, 0.01512, 0.525, 0.02795, 0.5305, 0.09495, 0.5181, 0.1116, 0.5137, 0.1368, 0.9274, 0.1146, 0.9074, 0.8261, 0.4228, 0.8261, 0.3896, 0.8594, 0.3897, 0.8592, 0.4229, 0.8261, 0.4558, 0.8261, 0.4228, 0.8592, 0.4229, 0.859, 0.4559, 0.6538, 0.6503, 0.6577, 0.6173, 0.7575, 0.6292, 0.7535, 0.6622, 0.1534, 0.924, 0.1368, 0.9274, 0.1116, 0.5137, 0.1247, 0.5089, 0.3403, 0.05033, 0.3383, 0.002486, 0.3541, 0.003605, 0.3623, 0.05074, 0.5931, 0.162, 0.5947, 0.1723, 0.5529, 0.1712, 0.5527, 0.1712, 0.4819, 0.1315, 0.4831, 0.08933, 0.5194, 0.1486, 0.5127, 0.1615, 0.5156, 0.2529, 0.4801, 0.2528, 0.5196, 0.1946, 0.5317, 0.2058, 0.6208, 0.2128, 0.6193, 0.2558, 0.5864, 0.1955, 0.5933, 0.1824, 0.5876, 0.2543, 0.5516, 0.253, 0.5525, 0.2115, 0.5735, 0.2061, 0.5127, 0.1615, 0.5194, 0.1486, 0.5521, 0.1723, 0.5524, 0.1725, 0.3598, 0.8944, 0.3673, 0.8934, 0.3702, 0.9103, 0.3635, 0.9122, 0.05977, 0.5295, 0.0787, 0.5228, 0.08984, 0.8853, 0.06502, 0.8633, 0.3582, 0.8629, 0.3662, 0.8634, 0.3673, 0.8934, 0.3598, 0.8944, 0.4672, 0.9304, 0.3815, 0.8919, 0.381, 0.8644, 0.4814, 0.8712, 0.5181, 0.09075, 0.5531, 0.09216, 0.5528, 0.1328, 0.5321, 0.1381, 0.4568, 0.2702, 0.4292, 0.3005, 0.4224, 0.2875, 0.4554, 0.2272, 0.5226, 0.2886, 0.5508, 0.288, 0.55, 0.3249, 0.5296, 0.3213, 0.383, 0.7919, 0.4045, 0.7741, 0.4218, 0.7732, 0.388, 0.7957, 0.8585, 0.526, 0.8584, 0.4883, 0.8921, 0.4898, 0.8925, 0.5199, 0.8255, 0.5619, 0.826, 0.5262, 0.8585, 0.526, 0.8591, 0.5592, 0.5283, 0.3576, 0.5491, 0.3595, 0.5484, 0.3899, 0.5268, 0.3893, 0.7319, 0.01134, 0.737, 0.02233, 0.64, 0.05146, 0.6368, 0.04477, 0.5268, 0.3893, 0.5484, 0.3899, 0.5473, 0.4316, 0.5258, 0.4321, 0.8416, 0.0829, 0.841, 0.06935, 0.9028, 0.01901, 0.9042, 0.05287, 0.5918, 0.04584, 0.5883, 0.09075, 0.5531, 0.09216, 0.5532, 0.04696, 0.9405, 0.1187, 0.9393, 0.08523, 0.9684, 0.0843, 0.9693, 0.1179, 0.364, 0.8318, 0.3701, 0.8147, 0.3765, 0.8175, 0.3713, 0.8338, 0.3745, 0.8926, 0.3815, 0.8919, 0.3831, 0.9077, 0.3767, 0.9088, 0.3865, 0.8099, 0.3811, 0.8071, 0.388, 0.7957, 0.3926, 0.7995, 0.8003, 0.56, 0.7996, 0.5231, 0.826, 0.5262, 0.8255, 0.5619, 0.5933, 0.1824, 0.5864, 0.1955, 0.5534, 0.1714, 0.5532, 0.1713, 0.621, 0.1319, 0.6208, 0.1726, 0.5947, 0.1723, 0.5931, 0.162, 0.4806, 0.2107, 0.4819, 0.171, 0.5112, 0.1715, 0.5128, 0.1817, 0.5735, 0.2061, 0.5525, 0.2115, 0.5535, 0.172, 0.5535, 0.1717, 0.8797, 0.9339, 0.9002, 0.9035, 0.9089, 0.9006, 0.9355, 0.9339, 0.3412, 0.09436, 0.3403, 0.05033, 0.3623, 0.05074, 0.3633, 0.09356, 0.9094, 0.25, 0.912, 0.2156, 0.9419, 0.2157, 0.9407, 0.2525, 0.6273, 0.6355, 0.608, 0.6802, 0.6035, 0.6783, 0.5912, 0.6267, 0.7684, 0.8809, 0.7869, 0.8363, 0.7914, 0.8381, 0.8032, 0.8895, 0.5735, 0.6244, 0.5912, 0.6267, 0.6035, 0.6783, 0.5544, 0.6781, 0.97, 0.1513, 0.9693, 0.1179, 0.9991, 0.1173, 0.9997, 0.1511, 0.3815, 0.8919, 0.3745, 0.8926, 0.3738, 0.8639, 0.381, 0.8644, 0.4292, 0.3005, 0.3891, 0.3116, 0.3893, 0.3115, 0.4224, 0.2875, 0.8263, 0.6686, 0.8591, 0.6686, 0.8593, 0.7016, 0.8262, 0.7017, 0.4561, 0.6745, 0.3943, 0.6684, 0.3959, 0.6362, 0.4589, 0.6406, 0.7978, 0.6683, 0.8263, 0.6686, 0.8262, 0.7017, 0.7974, 0.7015, 0.6499, 0.6832, 0.6538, 0.6503, 0.7535, 0.6622, 0.7496, 0.6951, 0.3791, 0.9191, 0.3837, 0.9302, 0.3787, 0.9334, 0.3734, 0.9212, 0.3555, 0.2883, 0.3891, 0.3104, 0.3888, 0.3104, 0.3487, 0.3012, 0.3345, 0.6677, 0.305, 0.6682, 0.305, 0.6345, 0.3346, 0.6347, 0.4825, 0.8604, 0.5824, 0.859, 0.5829, 0.8922, 0.4829, 0.8936, 0.5317, 0.2058, 0.5196, 0.1946, 0.5532, 0.1725, 0.5533, 0.1723, 0.5321, 0.1381, 0.5528, 0.1328, 0.552, 0.1717, 0.552, 0.172, 0.5128, 0.1817, 0.5112, 0.1715, 0.5526, 0.1725, 0.5529, 0.1725, 0.5734, 0.1383, 0.5862, 0.149, 0.5524, 0.1713, 0.5521, 0.1714, 0.9323, 0.6127, 0.9233, 0.6105, 0.927, 0.5957, 0.9361, 0.598, 0.9142, 0.6081, 0.8948, 0.6037, 0.8948, 0.5876, 0.9179, 0.5934, 0.9216, 0.5787, 0.9254, 0.5626, 0.935, 0.5635, 0.9307, 0.5808, 0.9397, 0.5832, 0.9307, 0.5808, 0.935, 0.5635, 0.944, 0.5672, 0.3877, 0.2299, 0.3885, 0.2714, 0.3676, 0.2771, 0.3517, 0.2299, 0.9355, 0.9339, 0.9089, 0.9006, 0.9127, 0.8895, 0.9476, 0.8809, 0.2001, 0.02084, 0.1562, 0.4303, 0.1378, 0.4236, 0.1783, 0.01286, 0.4306, 0.3107, 0.3888, 0.3117, 0.3891, 0.3116, 0.4292, 0.3005, 0.3702, 0.9103, 0.3734, 0.9212, 0.3674, 0.9235, 0.3635, 0.9122, 0.5633, 0.731, 0.5596, 0.7163, 0.5687, 0.714, 0.5724, 0.7288, 0.4224, 0.2875, 0.3893, 0.3115, 0.3894, 0.3112, 0.4095, 0.2768, 0.5933, 0.6917, 0.5741, 0.697, 0.5703, 0.6809, 0.5823, 0.6838, 0.8437, 0.1235, 0.8426, 0.1032, 0.9057, 0.08656, 0.9072, 0.12, 0.3889, 0.3907, 0.3886, 0.3501, 0.4093, 0.3446, 0.4241, 0.3922, 0.3886, 0.3501, 0.3879, 0.3112, 0.3881, 0.3115, 0.4093, 0.3446, 0.7684, 0.3561, 0.7808, 0.3225, 0.8036, 0.3226, 0.7973, 0.3561, 0.3848, 0.09297, 0.3839, 0.05125, 0.4054, 0.04974, 0.4064, 0.09259, 0.3471, 0.3113, 0.3885, 0.3104, 0.3883, 0.3104, 0.3486, 0.3214, 0.556, 0.7015, 0.5517, 0.6855, 0.5607, 0.6818, 0.565, 0.6992, 0.579, 0.5504, 0.5735, 0.5391, 0.5912, 0.5367, 0.5878, 0.5475, 0.7644, 0.2629, 0.7575, 0.3106, 0.6592, 0.2879, 0.6635, 0.2584, 0.1905, 0.5033, 0.2301, 0.5109, 0.2813, 0.8008, 0.2404, 0.8542, 0.8584, 0.4883, 0.859, 0.4559, 0.893, 0.4566, 0.8921, 0.4898, 0.5366, 0.722, 0.5366, 0.7059, 0.556, 0.7015, 0.5596, 0.7163, 0.3767, 0.9088, 0.3791, 0.9191, 0.3734, 0.9212, 0.3702, 0.9103, 0.3582, 0.8629, 0.364, 0.8318, 0.3713, 0.8338, 0.3662, 0.8634, 0.305, 0.8593, 0.3163, 0.8065, 0.3564, 0.8295, 0.3496, 0.8623, 0.387, 0.1949, 0.3863, 0.158, 0.4068, 0.1606, 0.4152, 0.193, 0.4236, 0.2287, 0.4152, 0.193, 0.4483, 0.191, 0.4554, 0.2272, 0.9693, 0.1179, 0.9684, 0.0843, 0.9983, 0.08353, 0.9991, 0.1173, 0.1905, 0.5033, 0.1903, 0.4639, 0.2307, 0.4639, 0.2301, 0.5109, 0.1562, 0.4974, 0.156, 0.4639, 0.1903, 0.4639, 0.1905, 0.5033, 0.4592, 0.9507, 0.3847, 0.9174, 0.3831, 0.9077, 0.4651, 0.9363, 0.4753, 0.8106, 0.4814, 0.8712, 0.381, 0.8644, 0.3852, 0.8372, 0.3784, 0.8356, 0.3738, 0.8639, 0.3662, 0.8634, 0.3713, 0.8338, 0.5441, 0.7363, 0.5366, 0.722, 0.5596, 0.7163, 0.5633, 0.731, 0.4554, 0.2272, 0.4224, 0.2875, 0.4095, 0.2768, 0.4236, 0.2287, 0.422, 0.3339, 0.3883, 0.3116, 0.3886, 0.3117, 0.429, 0.321, 0.6475, 0.6998, 0.6499, 0.6832, 0.7496, 0.6951, 0.7463, 0.7215, 0.7319, 0.7721, 0.6368, 0.7387, 0.64, 0.732, 0.737, 0.7611, 0.3299, 0.1934, 0.3447, 0.1651, 0.3658, 0.1615, 0.3588, 0.1942, 0.9024, 0.5734, 0.9134, 0.5655, 0.9254, 0.5626, 0.9216, 0.5787, 0.9233, 0.6105, 0.9142, 0.6081, 0.9179, 0.5934, 0.927, 0.5957, 0.5196, 0.1946, 0.5128, 0.1817, 0.5529, 0.1725, 0.5532, 0.1725, 0.482, 0.8272, 0.582, 0.8258, 0.5824, 0.859, 0.4825, 0.8604, 0.3355, 0.7003, 0.306, 0.702, 0.305, 0.6682, 0.3345, 0.6677, 0.7985, 0.6352, 0.8265, 0.6361, 0.8263, 0.6686, 0.7978, 0.6683, 0.4516, 0.7088, 0.3927, 0.6989, 0.3943, 0.6684, 0.4561, 0.6745, 0.8265, 0.6361, 0.8586, 0.6362, 0.8591, 0.6686, 0.8263, 0.6686, 0.4093, 0.3446, 0.3881, 0.3115, 0.3883, 0.3116, 0.422, 0.3339, 0.579, 0.613, 0.5878, 0.6159, 0.5912, 0.6267, 0.5735, 0.6244, 0.6151, 0.5821, 0.6273, 0.6355, 0.5912, 0.6267, 0.5878, 0.6159, 0.4801, 0.2528, 0.4806, 0.2107, 0.5128, 0.1817, 0.5196, 0.1946, 0.5947, 0.1723, 0.5933, 0.1824, 0.5532, 0.1713, 0.5529, 0.1712, 0.6208, 0.1726, 0.6208, 0.2128, 0.5933, 0.1824, 0.5947, 0.1723, 0.7412, 0.7494, 0.6426, 0.7242, 0.6452, 0.7165, 0.7431, 0.7433, 0.3166, 0.2721, 0.3487, 0.3012, 0.3471, 0.3113, 0.3178, 0.3118, 0.5494, 0.6794, 0.5366, 0.6287, 0.5735, 0.6244, 0.5544, 0.6781, 0.4064, 0.1243, 0.4064, 0.09259, 0.4285, 0.09241, 0.4281, 0.1255, 0.5366, 0.5348, 0.5735, 0.5391, 0.579, 0.5504, 0.5581, 0.5814, 0.9419, 0.2157, 0.9421, 0.1843, 0.9701, 0.1844, 0.9692, 0.2169, 0.3504, 0.4368, 0.3119, 0.4374, 0.3189, 0.3935, 0.3539, 0.3921, 0.3863, 0.158, 0.3855, 0.1234, 0.4064, 0.1243, 0.4068, 0.1606, 0.3635, 0.9122, 0.3674, 0.9235, 0.3612, 0.9263, 0.3564, 0.9144, 0.9057, 0.08656, 0.9042, 0.05287, 0.9347, 0.05161, 0.9393, 0.08523, 0.4054, 0.04974, 0.3863, 0.002515, 0.3943, 0.000335, 0.4274, 0.04836, 0.7528, 0.4604, 0.7575, 0.4729, 0.6592, 0.4955, 0.6557, 0.4862, 0.9591, 0.5876, 0.9397, 0.5832, 0.944, 0.5672, 0.9532, 0.5754, 0.9515, 0.6179, 0.9323, 0.6127, 0.9361, 0.598, 0.9591, 0.6037, 0.9382, 0.2882, 0.9407, 0.2525, 0.9672, 0.2507, 0.964, 0.2882, 0.7805, 0.9339, 0.7684, 0.8809, 0.8032, 0.8895, 0.807, 0.9006, 0.6198, 0.08944, 0.621, 0.1319, 0.5931, 0.162, 0.5862, 0.149, 0.8036, 0.3226, 0.8099, 0.289, 0.8366, 0.2893, 0.8263, 0.3227, 0.5112, 0.1715, 0.5127, 0.1615, 0.5524, 0.1725, 0.5526, 0.1725, 0.4819, 0.171, 0.4819, 0.1315, 0.5127, 0.1615, 0.5112, 0.1715, 0.5862, 0.149, 0.5931, 0.162, 0.5527, 0.1712, 0.5524, 0.1713, 0.8583, 0.8874, 0.8941, 0.8918, 0.9002, 0.9035, 0.8797, 0.9339, 0.3732, 0.9365, 0.3787, 0.9334, 0.4091, 0.9603, 0.3922, 0.957, 0.3091, 0.913, 0.352, 0.8957, 0.3564, 0.9144, 0.329, 0.9405, 0.5768, 0.7461, 0.5724, 0.7288, 0.5814, 0.7265, 0.5857, 0.7425, 0.8452, 0.837, 0.8577, 0.8874, 0.8219, 0.8918, 0.8402, 0.8382, 0.7914, 0.8381, 0.8402, 0.8382, 0.8219, 0.8918, 0.8032, 0.8895, 0.8262, 0.7017, 0.8593, 0.7016, 0.8595, 0.7348, 0.8261, 0.7349, 0.4589, 0.6406, 0.3959, 0.6362, 0.3974, 0.6033, 0.4609, 0.6067, 0.7974, 0.7015, 0.8262, 0.7017, 0.8261, 0.7349, 0.7973, 0.7349, 0.7744, 0.5459, 0.7721, 0.521, 0.7996, 0.5231, 0.8003, 0.56, 0.3487, 0.3012, 0.3888, 0.3104, 0.3885, 0.3104, 0.3471, 0.3113, 0.3346, 0.6347, 0.305, 0.6345, 0.3055, 0.6008, 0.3352, 0.6013, 0.7272, 0.3914, 0.6336, 0.3563, 0.6452, 0.3252, 0.7388, 0.3603, 0.8596, 0.3563, 0.8598, 0.3229, 0.8941, 0.3499, 0.894, 0.3699, 0.9684, 0.0843, 0.961, 0.05064, 0.9846, 0.04996, 0.9983, 0.08353, 0.3745, 0.8926, 0.3673, 0.8934, 0.3662, 0.8634, 0.3738, 0.8639, 0.5814, 0.7265, 0.5778, 0.7117, 0.6009, 0.7059, 0.6009, 0.7221, 0.8426, 0.1032, 0.8416, 0.0829, 0.9042, 0.05287, 0.9057, 0.08656, 0.5778, 0.7117, 0.5687, 0.714, 0.565, 0.6992, 0.5741, 0.697, 0.7331, 0.7838, 0.7341, 0.8091, 0.6343, 0.8169, 0.6336, 0.7993, 0.4308, 0.4826, 0.3888, 0.4826, 0.3889, 0.4359, 0.4276, 0.4371, 0.3431, 0.1274, 0.3412, 0.09436, 0.3633, 0.09356, 0.3647, 0.1253, 0.5156, 0.2529, 0.5516, 0.253, 0.5508, 0.288, 0.5226, 0.2886, 0.6577, 0.6173, 0.6617, 0.5843, 0.7614, 0.5962, 0.7575, 0.6292, 0.8258, 0.5626, 0.8595, 0.5653, 0.8588, 0.5985, 0.8263, 0.5983, 0.4456, 0.7584, 0.4004, 0.7653, 0.3953, 0.7333, 0.447, 0.7358, 0.4004, 0.7653, 0.3665, 0.7715, 0.364, 0.7359, 0.3953, 0.7333, 0.8007, 0.5645, 0.8258, 0.5626, 0.8263, 0.5983, 0.7998, 0.6014, 0.5876, 0.2543, 0.6193, 0.2558, 0.6122, 0.2921, 0.5791, 0.2899, 0.6632, 0.5711, 0.6652, 0.5547, 0.7661, 0.5567, 0.7638, 0.5765, 0.4834, 0.7722, 0.5829, 0.7877, 0.5821, 0.8053, 0.4824, 0.7975, 0.3407, 0.7715, 0.3133, 0.7588, 0.3101, 0.7315, 0.3375, 0.7341, 0.6151, 0.5814, 0.5878, 0.5475, 0.5912, 0.5367, 0.6273, 0.528, 0.7269, 0.7831, 0.6336, 0.7453, 0.6368, 0.7387, 0.7319, 0.7721, 0.3043, 0.1241, 0.2363, 0.4161, 0.2301, 0.4169, 0.2813, 0.127, 0.7973, 0.4229, 0.7973, 0.3895, 0.8261, 0.3896, 0.8261, 0.4228, 0.5951, 0.000335, 0.5918, 0.04584, 0.5532, 0.04696, 0.553, 0.000335, 0.02478, 0.09281, 0.02795, 0.3973, 0.01512, 0.4027, 0.000335, 0.1032, 0.9042, 0.05287, 0.9028, 0.01901, 0.9265, 0.01801, 0.9347, 0.05161, 0.8262, 0.7683, 0.8596, 0.7682, 0.8598, 0.8016, 0.8263, 0.8018, 0.4619, 0.5864, 0.3988, 0.5698, 0.4002, 0.5361, 0.4629, 0.566, 0.7973, 0.7683, 0.8262, 0.7683, 0.8263, 0.8018, 0.8035, 0.8019, 0.3988, 0.5698, 0.3652, 0.5686, 0.3697, 0.535, 0.4002, 0.5361, 0.3361, 0.5677, 0.3062, 0.567, 0.3198, 0.5334, 0.3434, 0.5341, 0.7458, 0.3416, 0.6499, 0.3128, 0.6557, 0.2973, 0.7528, 0.323, 0.5857, 0.7425, 0.5814, 0.7265, 0.6009, 0.7221, 0.5949, 0.7342, 0.511, 0.000736, 0.5146, 0.04602, 0.4761, 0.04542, 0.4693, 0.001276, 0.9672, 0.2507, 0.9692, 0.2169, 0.9987, 0.2186, 0.9946, 0.2482, 0.3652, 0.5686, 0.3361, 0.5677, 0.3434, 0.5341, 0.3697, 0.535, 0.7684, 0.7683, 0.7973, 0.7683, 0.8035, 0.8019, 0.7808, 0.8019, 0.3665, 0.7715, 0.3407, 0.7715, 0.3375, 0.7341, 0.364, 0.7359, 0.7748, 0.5785, 0.8007, 0.5645, 0.7998, 0.6014, 0.7724, 0.6034, 0.3631, 0.6352, 0.3346, 0.6347, 0.3352, 0.6013, 0.3641, 0.6021, 0.7686, 0.7013, 0.7974, 0.7015, 0.7973, 0.7349, 0.7684, 0.7348, 0.7699, 0.6343, 0.7985, 0.6352, 0.7978, 0.6683, 0.769, 0.6678, 0.3628, 0.699, 0.3355, 0.7003, 0.3345, 0.6677, 0.3625, 0.6676, 0.3625, 0.6676, 0.3345, 0.6677, 0.3346, 0.6347, 0.3631, 0.6352, 0.769, 0.6678, 0.7978, 0.6683, 0.7974, 0.7015, 0.7686, 0.7013, 0.3827, 0.8198, 0.3765, 0.8175, 0.3811, 0.8071, 0.3865, 0.8099, 0.5296, 0.3213, 0.55, 0.3249, 0.5491, 0.3595, 0.5283, 0.3576, 0.1783, 0.9149, 0.1534, 0.924, 0.1247, 0.5089, 0.1378, 0.5041, 0.04006, 0.8414, 0.02478, 0.8349, 0.02795, 0.5305, 0.04079, 0.5359, 0.464, 0.7725, 0.4701, 0.7895, 0.3918, 0.8124, 0.3964, 0.8033, 0.7684, 0.7348, 0.7973, 0.7349, 0.7973, 0.7683, 0.7684, 0.7683, 0.7724, 0.6034, 0.7998, 0.6014, 0.7985, 0.6352, 0.7699, 0.6343, 0.7808, 0.8019, 0.8035, 0.8019, 0.8097, 0.8354, 0.793, 0.8356, 0.3697, 0.535, 0.3434, 0.5341, 0.3507, 0.5003, 0.3778, 0.5013, 0.364, 0.7359, 0.3375, 0.7341, 0.3355, 0.7003, 0.3628, 0.699, 0.3641, 0.6021, 0.3352, 0.6013, 0.3361, 0.5677, 0.3652, 0.5686, 0.5705, 0.3223, 0.5919, 0.3197, 0.5917, 0.3575, 0.57, 0.3586, 0.3701, 0.8147, 0.3633, 0.8116, 0.3698, 0.8004, 0.3755, 0.804, 0.3397, 0.782, 0.361, 0.7722, 0.3698, 0.8004, 0.3633, 0.8116, 0.5084, 0.3176, 0.5296, 0.3213, 0.5283, 0.3576, 0.5067, 0.3554, 0.3889, 0.8218, 0.3827, 0.8198, 0.3865, 0.8099, 0.3918, 0.8124, 0.553, 0.000335, 0.5532, 0.04696, 0.5146, 0.04602, 0.511, 0.000736, 0.6273, 0.528, 0.5912, 0.5367, 0.6035, 0.4852, 0.608, 0.4832, 0.5366, 0.7059, 0.5425, 0.6937, 0.5517, 0.6855, 0.556, 0.7015, 0.4801, 0.2528, 0.5156, 0.2529, 0.5226, 0.2886, 0.4937, 0.2893, 0.7684, 0.3896, 0.7684, 0.3561, 0.7973, 0.3561, 0.7973, 0.3895, 0.9591, 0.6037, 0.9361, 0.598, 0.9397, 0.5832, 0.9591, 0.5876, 0.3178, 0.3118, 0.3471, 0.3113, 0.3486, 0.3214, 0.3177, 0.3513, 0.8948, 0.5876, 0.9024, 0.5734, 0.9216, 0.5787, 0.9179, 0.5934, 0.3852, 0.8372, 0.381, 0.8644, 0.3738, 0.8639, 0.3784, 0.8356, 0.0787, 0.4049, 0.08984, 0.04243, 0.1146, 0.02031, 0.09495, 0.4097, 0.9361, 0.598, 0.927, 0.5957, 0.9307, 0.5808, 0.9397, 0.5832, 0.9179, 0.5934, 0.9216, 0.5787, 0.9307, 0.5808, 0.927, 0.5957, 0.5194, 0.1486, 0.5321, 0.1381, 0.552, 0.172, 0.5521, 0.1723, 0.5525, 0.2115, 0.5317, 0.2058, 0.5533, 0.1723, 0.5535, 0.172, 0.9476, 0.8809, 0.9127, 0.8895, 0.9246, 0.8381, 0.929, 0.8363, 0.368, 0.3447, 0.3879, 0.3109, 0.3879, 0.3112, 0.3886, 0.3501, 0.8531, 0.2256, 0.8486, 0.1912, 0.9104, 0.1851, 0.912, 0.2156, 0.09495, 0.4097, 0.1146, 0.02031, 0.1368, 0.0003349, 0.1116, 0.414, 0.3918, 0.8124, 0.3865, 0.8099, 0.3926, 0.7995, 0.3964, 0.8033, 0.9347, 0.05161, 0.9265, 0.01801, 0.9536, 0.01693, 0.961, 0.05064, 0.5047, 0.3884, 0.5268, 0.3893, 0.5258, 0.4321, 0.5037, 0.4324, 0.7269, 0.000335, 0.7319, 0.01134, 0.6368, 0.04477, 0.6336, 0.03809, 0.5067, 0.3554, 0.5283, 0.3576, 0.5268, 0.3893, 0.5047, 0.3884, 0.4937, 0.2893, 0.5226, 0.2886, 0.5296, 0.3213, 0.5084, 0.3176, 0.4831, 0.08933, 0.5181, 0.09075, 0.5321, 0.1381, 0.5194, 0.1486, 0.04079, 0.5359, 0.05977, 0.5295, 0.06502, 0.8633, 0.04006, 0.8414, 0.964, 0.2882, 0.9672, 0.2507, 0.9946, 0.2482, 0.9914, 0.2754, 0.5516, 0.253, 0.5156, 0.2529, 0.5317, 0.2058, 0.5525, 0.2115, 0.6617, 0.5843, 0.6632, 0.5711, 0.7638, 0.5765, 0.7614, 0.5962, 0.1783, 0.01286, 0.1378, 0.4236, 0.1247, 0.4188, 0.1534, 0.003726, 0.7341, 0.8091, 0.7344, 0.8388, 0.6345, 0.8375, 0.6343, 0.8169, 0.3888, 0.4826, 0.3468, 0.4821, 0.3504, 0.4368, 0.3889, 0.4359, 0.4276, 0.4371, 0.3889, 0.4359, 0.3889, 0.3907, 0.4241, 0.3922, 0.3447, 0.1651, 0.3431, 0.1274, 0.3647, 0.1253, 0.3658, 0.1615, 0.7344, 0.8388, 0.734, 0.872, 0.634, 0.8707, 0.6345, 0.8375, 0.388, 0.7957, 0.4218, 0.7732, 0.4415, 0.7722, 0.3926, 0.7995, 0.7644, 0.5205, 0.6635, 0.5251, 0.6592, 0.4955, 0.7575, 0.4729, 0.5532, 0.04696, 0.5531, 0.09216, 0.5181, 0.09075, 0.5146, 0.04602, 0.1562, 0.4303, 0.2001, 0.02084, 0.2404, 0.07358, 0.1905, 0.4245, 0.3713, 0.8338, 0.3765, 0.8175, 0.3827, 0.8198, 0.3784, 0.8356, 0.3765, 0.8175, 0.3701, 0.8147, 0.3755, 0.804, 0.3811, 0.8071, 0.55, 0.3249, 0.5705, 0.3223, 0.57, 0.3586, 0.5491, 0.3595, 0.6329, 0.000414, 0.6265, 0.04495, 0.5918, 0.04584, 0.5951, 0.000335, 0.5494, 0.4841, 0.5544, 0.4854, 0.5735, 0.5391, 0.5366, 0.5348, 0.5516, 0.253, 0.5876, 0.2543, 0.5791, 0.2899, 0.5508, 0.288, 0.4567, 0.3105, 0.4306, 0.3107, 0.4292, 0.3005, 0.4568, 0.2702, 0.9406, 0.6259, 0.9286, 0.6288, 0.9323, 0.6127, 0.9515, 0.6179, 0.826, 0.5262, 0.8263, 0.4884, 0.8584, 0.4883, 0.8585, 0.526, 0.9189, 0.6278, 0.91, 0.6241, 0.9142, 0.6081, 0.9233, 0.6105, 0.3787, 0.9334, 0.3837, 0.9302, 0.4285, 0.964, 0.4091, 0.9603, 0.7973, 0.3895, 0.7973, 0.3561, 0.8262, 0.3561, 0.8261, 0.3896, 0.3496, 0.8623, 0.3564, 0.8295, 0.364, 0.8318, 0.3582, 0.8629, 0.352, 0.8957, 0.3598, 0.8944, 0.3635, 0.9122, 0.3564, 0.9144, 0.5724, 0.7288, 0.5687, 0.714, 0.5778, 0.7117, 0.5814, 0.7265, 0.8262, 0.3561, 0.8263, 0.3227, 0.8598, 0.3229, 0.8596, 0.3563, 0.9701, 0.1844, 0.97, 0.1513, 0.9997, 0.1511, 0.9997, 0.1848, 0.9421, 0.1843, 0.9415, 0.1518, 0.97, 0.1513, 0.9701, 0.1844, 0.91, 0.6241, 0.9007, 0.6159, 0.8948, 0.6037, 0.9142, 0.6081, 0.9286, 0.6288, 0.9189, 0.6278, 0.9233, 0.6105, 0.9323, 0.6127, 0.5528, 0.1328, 0.5734, 0.1383, 0.5521, 0.1714, 0.552, 0.1717, 0.9393, 0.08523, 0.9347, 0.05161, 0.961, 0.05064, 0.9684, 0.0843, 0.3837, 0.9302, 0.388, 0.9271, 0.4509, 0.9667, 0.4285, 0.964, 0.7272, 0.392, 0.7388, 0.4231, 0.6452, 0.4582, 0.6336, 0.4271, 0.5864, 0.1955, 0.5735, 0.2061, 0.5535, 0.1717, 0.5534, 0.1714, 0.3564, 0.8295, 0.3633, 0.8116, 0.3701, 0.8147, 0.364, 0.8318, 0.6265, 0.04495, 0.6198, 0.08944, 0.5883, 0.09075, 0.5918, 0.04584, 0.3778, 0.7885, 0.3846, 0.7765, 0.4045, 0.7741, 0.383, 0.7919, 0.6193, 0.2558, 0.5876, 0.2543, 0.5735, 0.2061, 0.5864, 0.1955, 0.8486, 0.1912, 0.8458, 0.1574, 0.9087, 0.153, 0.9104, 0.1851, 0.0787, 0.5228, 0.09495, 0.5181, 0.1146, 0.9074, 0.08984, 0.8853, 0.1562, 0.4303, 0.1905, 0.4245, 0.1903, 0.4639, 0.156, 0.4639, 0.5531, 0.09216, 0.5883, 0.09075, 0.5734, 0.1383, 0.5528, 0.1328, 0.7677, 0.5435, 0.6664, 0.5448, 0.6635, 0.5251, 0.7644, 0.5205, 0.4095, 0.2768, 0.3894, 0.3112, 0.3894, 0.3109, 0.3885, 0.2714, 0.5508, 0.288, 0.5791, 0.2899, 0.5705, 0.3223, 0.55, 0.3249, 0.8261, 0.3896, 0.8262, 0.3561, 0.8596, 0.3563, 0.8594, 0.3897, 0.3486, 0.3214, 0.3883, 0.3104, 0.388, 0.3106, 0.3553, 0.3342, 0.05977, 0.3983, 0.06502, 0.06446, 0.08984, 0.04243, 0.0787, 0.4049, 0.5491, 0.3595, 0.57, 0.3586, 0.5699, 0.3904, 0.5484, 0.3899, 0.737, 0.02233, 0.7412, 0.03406, 0.6426, 0.05921, 0.64, 0.05146, 0.5484, 0.3899, 0.5699, 0.3904, 0.5688, 0.4332, 0.5473, 0.4316, 0.3811, 0.8071, 0.3755, 0.804, 0.383, 0.7919, 0.388, 0.7957, 0.1534, 0.003726, 0.1247, 0.4188, 0.1116, 0.414, 0.1368, 0.0003349, 0.7996, 0.5231, 0.7983, 0.4892, 0.8263, 0.4884, 0.826, 0.5262, 0.429, 0.321, 0.3886, 0.3117, 0.3888, 0.3117, 0.4306, 0.3107, 0.9043, 0.282, 0.9094, 0.25, 0.9407, 0.2525, 0.9382, 0.2882, 0.6009, 0.7059, 0.5778, 0.7117, 0.5741, 0.697, 0.5933, 0.6917, 0.3831, 0.9077, 0.3847, 0.9174, 0.3791, 0.9191, 0.3767, 0.9088, 0.5551, 0.7442, 0.5441, 0.7363, 0.5633, 0.731, 0.5671, 0.7471, 0.961, 0.05064, 0.9536, 0.01693, 0.9709, 0.01638, 0.9846, 0.04996, 0.04006, 0.08634, 0.04079, 0.3919, 0.02795, 0.3973, 0.02478, 0.09281, 0.305, 0.8593, 0.3496, 0.8623, 0.352, 0.8957, 0.3091, 0.913, 0.7973, 0.3561, 0.8036, 0.3226, 0.8263, 0.3227, 0.8262, 0.3561, 0.4651, 0.9363, 0.3831, 0.9077, 0.3815, 0.8919, 0.4672, 0.9304, 0.3855, 0.1234, 0.3848, 0.09297, 0.4064, 0.09259, 0.4064, 0.1243, 0.734, 0.872, 0.7335, 0.9052, 0.6336, 0.9038, 0.634, 0.8707, 0.8707, 0.837, 0.8758, 0.8382, 0.8941, 0.8918, 0.8583, 0.8874, 0.4569, 0.3511, 0.429, 0.321, 0.4306, 0.3107, 0.4567, 0.3105, 0.7976, 0.4562, 0.7973, 0.4229, 0.8261, 0.4228, 0.8261, 0.4558, 0.3488, 0.9531, 0.3612, 0.9263, 0.3676, 0.9391, 0.3727, 0.952, 0.3674, 0.9235, 0.3732, 0.9365, 0.3676, 0.9391, 0.3612, 0.9263, 0.3539, 0.3921, 0.368, 0.3447, 0.3886, 0.3501, 0.3889, 0.3907, 0.4236, 0.2287, 0.4095, 0.2768, 0.3885, 0.2714, 0.3877, 0.2299, 0.1905, 0.4245, 0.2404, 0.07358, 0.2813, 0.127, 0.2301, 0.4169, 0.7983, 0.4892, 0.7976, 0.4562, 0.8261, 0.4558, 0.8263, 0.4884, 0.3517, 0.2299, 0.3588, 0.1942, 0.387, 0.1949, 0.3877, 0.2299, 0.5581, 0.5814, 0.579, 0.5504, 0.5878, 0.5475, 0.6151, 0.5814, 0.6652, 0.5547, 0.6664, 0.5448, 0.7677, 0.5435, 0.7661, 0.5567, 0.3468, 0.4821, 0.305, 0.4816, 0.3119, 0.4374, 0.3504, 0.4368, 0.8263, 0.4884, 0.8261, 0.4558, 0.859, 0.4559, 0.8584, 0.4883, 0.5473, 0.4316, 0.5688, 0.4332, 0.5496, 0.4804, 0.5332, 0.4781, 0.5037, 0.4324, 0.5258, 0.4321, 0.5174, 0.4792, 0.5015, 0.4802, 0.8596, 0.7682, 0.894, 0.7547, 0.8941, 0.7747, 0.8598, 0.8016, 0.6632, 0.2123, 0.7638, 0.207, 0.7661, 0.2268, 0.6652, 0.2288, 0.8595, 0.5653, 0.8942, 0.5788, 0.8927, 0.6047, 0.8588, 0.5985, 0.6452, 0.06697, 0.7431, 0.04012, 0.7463, 0.06193, 0.6475, 0.08359, 0.8593, 0.7016, 0.8936, 0.7013, 0.8938, 0.7346, 0.8595, 0.7348, 0.6577, 0.1661, 0.7575, 0.1542, 0.7614, 0.1872, 0.6617, 0.1991, 0.6499, 0.1002, 0.7496, 0.08831, 0.7535, 0.1213, 0.6538, 0.1332, 0.8586, 0.6362, 0.8923, 0.6347, 0.8932, 0.668, 0.8591, 0.6686, 0.4687, 0.4928, 0.5359, 0.4832, 0.5357, 0.5422, 0.487, 0.5491, 0.8591, 0.6686, 0.8932, 0.668, 0.8936, 0.7013, 0.8593, 0.7016, 0.6538, 0.1332, 0.7535, 0.1213, 0.7575, 0.1542, 0.6577, 0.1661, 0.5258, 0.4321, 0.5473, 0.4316, 0.5332, 0.4781, 0.5174, 0.4792, 0.6652, 0.2288, 0.7661, 0.2268, 0.7677, 0.2399, 0.6664, 0.2386, 0.6475, 0.08359, 0.7463, 0.06193, 0.7496, 0.08831, 0.6499, 0.1002, 0.6617, 0.1991, 0.7614, 0.1872, 0.7638, 0.207, 0.6632, 0.2123, 0.8598, 0.8016, 0.8941, 0.7747, 0.8942, 0.7881, 0.8599, 0.8351, 0.8588, 0.5985, 0.8927, 0.6047, 0.8923, 0.6347, 0.8586, 0.6362, 0.8595, 0.7348, 0.8938, 0.7346, 0.894, 0.7547, 0.8596, 0.7682, 0.5688, 0.4332, 0.5908, 0.4346, 0.5575, 0.4826, 0.5496, 0.4804, 0.4015, 0.5023, 0.4687, 0.4928, 0.487, 0.5491, 0.4635, 0.5524, 0.9028, 0.01901, 0.841, 0.06935, 0.8175, 0.06608, 0.8356, 0.009674, 0.4622, 0.438, 0.4276, 0.4371, 0.4241, 0.3922, 0.4556, 0.3935, 0.5671, 0.7471, 0.5633, 0.731, 0.5724, 0.7288, 0.5768, 0.7461, 0.3676, 0.9391, 0.3732, 0.9365, 0.3922, 0.957, 0.3727, 0.952, 0.6452, 0.7165, 0.6475, 0.6998, 0.7463, 0.7215, 0.7431, 0.7433, 0.3673, 0.8934, 0.3745, 0.8926, 0.3767, 0.9088, 0.3702, 0.9103, 0.04079, 0.3919, 0.04006, 0.08634, 0.06502, 0.06446, 0.05977, 0.3983, 0.3658, 0.1615, 0.3647, 0.1253, 0.3855, 0.1234, 0.3863, 0.158, 0.9407, 0.2525, 0.9419, 0.2157, 0.9692, 0.2169, 0.9672, 0.2507, 0.7685, 0.4231, 0.7684, 0.3896, 0.7973, 0.3895, 0.7973, 0.4229, 0.3847, 0.9174, 0.388, 0.9271, 0.3837, 0.9302, 0.3791, 0.9191, 0.329, 0.9405, 0.3564, 0.9144, 0.3612, 0.9263, 0.3488, 0.9531, 0.3162, 0.2299, 0.3299, 0.1934, 0.3588, 0.1942, 0.3517, 0.2299, 0.3623, 0.05074, 0.3541, 0.003605, 0.3699, 0.004758, 0.3839, 0.05125, 0.737, 0.7611, 0.64, 0.732, 0.6426, 0.7242, 0.7412, 0.7494, 0.7688, 0.4566, 0.7685, 0.4231, 0.7973, 0.4229, 0.7976, 0.4562, 0.3885, 0.2714, 0.3894, 0.3109, 0.3893, 0.3106, 0.3676, 0.2771, 0.8598, 0.3229, 0.86, 0.2894, 0.8942, 0.3365, 0.8941, 0.3499, 0.3734, 0.9212, 0.3787, 0.9334, 0.3732, 0.9365, 0.3674, 0.9235, 0.8594, 0.3897, 0.8596, 0.3563, 0.894, 0.3699, 0.8938, 0.39, 0.3877, 0.2299, 0.387, 0.1949, 0.4152, 0.193, 0.4236, 0.2287, 0.3553, 0.3342, 0.388, 0.3106, 0.3879, 0.3109, 0.368, 0.3447])
me_soporte.materials.append(mat_madera)
me_soporte.use_mirror_x = True
me_soporte.use_mirror_vertex_groups = False
me_soporte.update()

# ---- objects
ob_soporte = bpy.data.objects.new('Soporte', me_soporte)

# ---- transforms, parenting, visibility, modifiers, constraints
ob_soporte.location = (0.0, 0.0, 0.0)
ob_soporte.lock_rotations_4d = False
ob_soporte.empty_display_type = 'ARROWS'
ob_soporte.lineart.crease_threshold = 0.0
ob_soporte.use_mesh_mirror_x = True

# ---- collection membership
scene.collection.objects.link(ob_soporte)

# ---- scene / render settings (as saved in the file)
scene.frame_start = 1; scene.frame_end = 250; scene.frame_set(0)
scene.render.engine = 'BLENDER_EEVEE_NEXT'
scene.cycles.sampling_pattern = 'TABULATED_SOBOL'
scene.view_settings.view_transform = 'Filmic'
bpy.context.view_layer.update()

# ---- added for rendering (the .blend has no active camera and no usable light): camera, sun
cam_auto = bpy.data.cameras.new('AutoCamera')
cam_auto.lens = 50.0
cam_auto.sensor_width = 36.0
cam_auto.clip_end = 1000.0
ob_auto_camera = bpy.data.objects.new('AutoCamera', cam_auto)
scene.collection.objects.link(ob_auto_camera)
ob_auto_camera.location = (2.66087, -3.63304, 2.6837)
ob_auto_camera.rotation_euler = (1.09748, -7.21219e-08, 0.694738)
scene.camera = ob_auto_camera
light_auto_sun = bpy.data.lights.new('AutoSun', 'SUN')
light_auto_sun.energy = 3.0
light_auto_sun.angle = 0.0523599
ob_auto_sun = bpy.data.objects.new('AutoSun', light_auto_sun)
scene.collection.objects.link(ob_auto_sun)
ob_auto_sun.rotation_euler = (0.872665, 0.174533, 0.523599)
bpy.context.view_layer.update()
